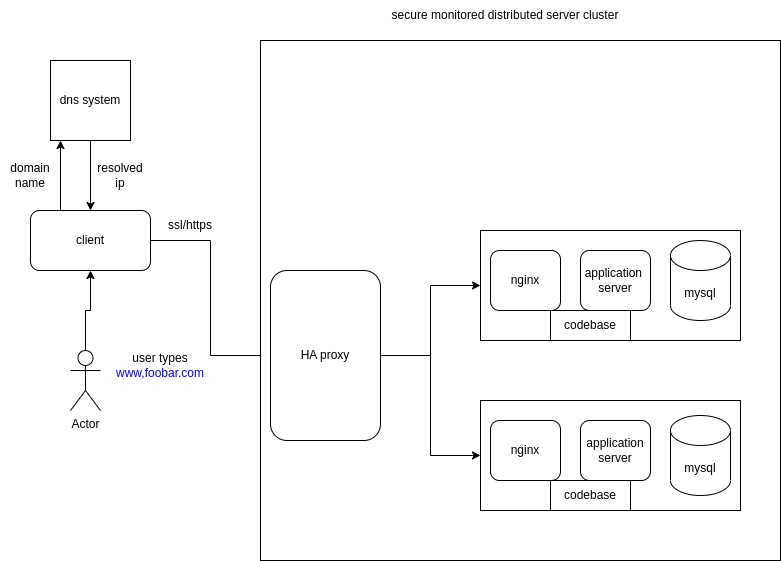

The diagram above was exported from draw.io. Its source (the exported page's mxGraphModel, read from the mxfile embedded in the PNG):
<mxGraphModel dx="878" dy="561" grid="1" gridSize="10" guides="1" tooltips="1" connect="1" arrows="1" fold="1" page="1" pageScale="1" pageWidth="850" pageHeight="1100" math="0" shadow="0">
  <root>
    <mxCell id="0" />
    <mxCell id="1" parent="0" />
    <mxCell id="9EpU11DTUjxKZW_mU4-y-5" value="" style="edgeStyle=orthogonalEdgeStyle;rounded=0;orthogonalLoop=1;jettySize=auto;html=1;" parent="1" source="9EpU11DTUjxKZW_mU4-y-1" target="9EpU11DTUjxKZW_mU4-y-2" edge="1">
      <mxGeometry relative="1" as="geometry" />
    </mxCell>
    <mxCell id="9EpU11DTUjxKZW_mU4-y-1" value="dns system" style="whiteSpace=wrap;html=1;aspect=fixed;" parent="1" vertex="1">
      <mxGeometry x="120" y="70" width="80" height="80" as="geometry" />
    </mxCell>
    <mxCell id="9EpU11DTUjxKZW_mU4-y-3" style="edgeStyle=orthogonalEdgeStyle;rounded=0;orthogonalLoop=1;jettySize=auto;html=1;exitX=0.25;exitY=0;exitDx=0;exitDy=0;entryX=0.125;entryY=1;entryDx=0;entryDy=0;entryPerimeter=0;" parent="1" source="9EpU11DTUjxKZW_mU4-y-2" target="9EpU11DTUjxKZW_mU4-y-1" edge="1">
      <mxGeometry relative="1" as="geometry" />
    </mxCell>
    <mxCell id="9EpU11DTUjxKZW_mU4-y-18" style="edgeStyle=orthogonalEdgeStyle;rounded=0;orthogonalLoop=1;jettySize=auto;html=1;exitX=1;exitY=0.5;exitDx=0;exitDy=0;" parent="1" source="9EpU11DTUjxKZW_mU4-y-2" target="9EpU11DTUjxKZW_mU4-y-14" edge="1">
      <mxGeometry relative="1" as="geometry" />
    </mxCell>
    <mxCell id="9EpU11DTUjxKZW_mU4-y-2" value="client" style="rounded=1;whiteSpace=wrap;html=1;" parent="1" vertex="1">
      <mxGeometry x="100" y="220" width="120" height="60" as="geometry" />
    </mxCell>
    <mxCell id="9EpU11DTUjxKZW_mU4-y-6" value="resolved ip" style="text;strokeColor=none;align=center;fillColor=none;html=1;verticalAlign=middle;whiteSpace=wrap;rounded=0;" parent="1" vertex="1">
      <mxGeometry x="160" y="170" width="60" height="30" as="geometry" />
    </mxCell>
    <mxCell id="9EpU11DTUjxKZW_mU4-y-7" value="domain name" style="text;strokeColor=none;align=center;fillColor=none;html=1;verticalAlign=middle;whiteSpace=wrap;rounded=0;" parent="1" vertex="1">
      <mxGeometry x="70" y="170" width="60" height="30" as="geometry" />
    </mxCell>
    <mxCell id="9EpU11DTUjxKZW_mU4-y-9" value="" style="edgeStyle=orthogonalEdgeStyle;rounded=0;orthogonalLoop=1;jettySize=auto;html=1;" parent="1" source="9EpU11DTUjxKZW_mU4-y-8" target="9EpU11DTUjxKZW_mU4-y-2" edge="1">
      <mxGeometry relative="1" as="geometry" />
    </mxCell>
    <mxCell id="9EpU11DTUjxKZW_mU4-y-8" value="Actor" style="shape=umlActor;verticalLabelPosition=bottom;verticalAlign=top;html=1;outlineConnect=0;" parent="1" vertex="1">
      <mxGeometry x="140" y="360" width="30" height="60" as="geometry" />
    </mxCell>
    <mxCell id="9EpU11DTUjxKZW_mU4-y-17" style="edgeStyle=orthogonalEdgeStyle;rounded=0;orthogonalLoop=1;jettySize=auto;html=1;exitX=1;exitY=0.25;exitDx=0;exitDy=0;entryX=0;entryY=0.5;entryDx=0;entryDy=0;" parent="1" source="9EpU11DTUjxKZW_mU4-y-10" target="9EpU11DTUjxKZW_mU4-y-14" edge="1">
      <mxGeometry relative="1" as="geometry" />
    </mxCell>
    <mxCell id="9EpU11DTUjxKZW_mU4-y-10" value="user types&lt;br&gt;&lt;font color=&quot;#0000ff&quot;&gt;www,foobar.com&lt;/font&gt;" style="text;strokeColor=none;align=center;fillColor=none;html=1;verticalAlign=middle;whiteSpace=wrap;rounded=0;" parent="1" vertex="1">
      <mxGeometry x="130" y="350" width="200" height="50" as="geometry" />
    </mxCell>
    <mxCell id="9EpU11DTUjxKZW_mU4-y-11" value="" style="whiteSpace=wrap;html=1;aspect=fixed;" parent="1" vertex="1">
      <mxGeometry x="330" y="50" width="520" height="520" as="geometry" />
    </mxCell>
    <mxCell id="9EpU11DTUjxKZW_mU4-y-12" value="secure monitored distributed server cluster" style="text;strokeColor=none;align=center;fillColor=none;html=1;verticalAlign=middle;whiteSpace=wrap;rounded=0;" parent="1" vertex="1">
      <mxGeometry x="450" y="10" width="250" height="30" as="geometry" />
    </mxCell>
    <mxCell id="6T5-sepIs_34yd5pjWME-18" style="edgeStyle=orthogonalEdgeStyle;rounded=0;orthogonalLoop=1;jettySize=auto;html=1;exitX=1;exitY=0.5;exitDx=0;exitDy=0;entryX=0;entryY=0.5;entryDx=0;entryDy=0;" parent="1" source="9EpU11DTUjxKZW_mU4-y-14" target="9EpU11DTUjxKZW_mU4-y-21" edge="1">
      <mxGeometry relative="1" as="geometry" />
    </mxCell>
    <mxCell id="6T5-sepIs_34yd5pjWME-19" style="edgeStyle=orthogonalEdgeStyle;rounded=0;orthogonalLoop=1;jettySize=auto;html=1;exitX=1;exitY=0.5;exitDx=0;exitDy=0;" parent="1" source="9EpU11DTUjxKZW_mU4-y-14" target="9EpU11DTUjxKZW_mU4-y-22" edge="1">
      <mxGeometry relative="1" as="geometry" />
    </mxCell>
    <mxCell id="9EpU11DTUjxKZW_mU4-y-14" value="HA proxy" style="rounded=1;whiteSpace=wrap;html=1;" parent="1" vertex="1">
      <mxGeometry x="340" y="280" width="110" height="170" as="geometry" />
    </mxCell>
    <mxCell id="9EpU11DTUjxKZW_mU4-y-16" value="ssl/https" style="text;strokeColor=none;align=center;fillColor=none;html=1;verticalAlign=middle;whiteSpace=wrap;rounded=0;" parent="1" vertex="1">
      <mxGeometry x="230" y="220" width="60" height="30" as="geometry" />
    </mxCell>
    <mxCell id="9EpU11DTUjxKZW_mU4-y-21" value="" style="rounded=0;whiteSpace=wrap;html=1;" parent="1" vertex="1">
      <mxGeometry x="550" y="240" width="260" height="110" as="geometry" />
    </mxCell>
    <mxCell id="9EpU11DTUjxKZW_mU4-y-22" value="" style="rounded=0;whiteSpace=wrap;html=1;" parent="1" vertex="1">
      <mxGeometry x="550" y="410" width="260" height="110" as="geometry" />
    </mxCell>
    <mxCell id="6T5-sepIs_34yd5pjWME-3" value="nginx" style="rounded=1;whiteSpace=wrap;html=1;" parent="1" vertex="1">
      <mxGeometry x="560" y="260" width="70" height="60" as="geometry" />
    </mxCell>
    <mxCell id="6T5-sepIs_34yd5pjWME-5" value="nginx" style="rounded=1;whiteSpace=wrap;html=1;" parent="1" vertex="1">
      <mxGeometry x="560" y="430" width="70" height="60" as="geometry" />
    </mxCell>
    <mxCell id="6T5-sepIs_34yd5pjWME-6" value="application&amp;nbsp;&lt;br&gt;server" style="rounded=1;whiteSpace=wrap;html=1;" parent="1" vertex="1">
      <mxGeometry x="650" y="260" width="70" height="60" as="geometry" />
    </mxCell>
    <mxCell id="6T5-sepIs_34yd5pjWME-7" value="mysql" style="shape=cylinder3;whiteSpace=wrap;html=1;boundedLbl=1;backgroundOutline=1;size=15;" parent="1" vertex="1">
      <mxGeometry x="740" y="250" width="60" height="80" as="geometry" />
    </mxCell>
    <mxCell id="6T5-sepIs_34yd5pjWME-8" value="application&lt;br&gt;server" style="rounded=1;whiteSpace=wrap;html=1;" parent="1" vertex="1">
      <mxGeometry x="650" y="430" width="70" height="60" as="geometry" />
    </mxCell>
    <mxCell id="6T5-sepIs_34yd5pjWME-9" value="mysql" style="shape=cylinder3;whiteSpace=wrap;html=1;boundedLbl=1;backgroundOutline=1;size=15;" parent="1" vertex="1">
      <mxGeometry x="740" y="425" width="60" height="80" as="geometry" />
    </mxCell>
    <mxCell id="6T5-sepIs_34yd5pjWME-14" value="codebase" style="rounded=0;whiteSpace=wrap;html=1;" parent="1" vertex="1">
      <mxGeometry x="620" y="320" width="80" height="30" as="geometry" />
    </mxCell>
    <mxCell id="6T5-sepIs_34yd5pjWME-15" value="codebase" style="rounded=0;whiteSpace=wrap;html=1;" parent="1" vertex="1">
      <mxGeometry x="620" y="490" width="80" height="30" as="geometry" />
    </mxCell>
  </root>
</mxGraphModel>